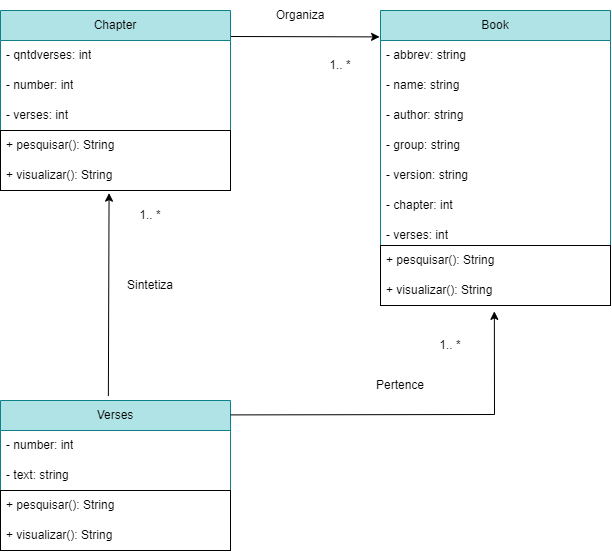

The diagram above was exported from draw.io. Its source (the exported page's mxGraphModel, read from the mxfile embedded in the PNG):
<mxGraphModel dx="2084" dy="646" grid="1" gridSize="10" guides="1" tooltips="1" connect="1" arrows="1" fold="1" page="1" pageScale="1" pageWidth="827" pageHeight="1169" math="0" shadow="0">
  <root>
    <mxCell id="0" />
    <mxCell id="1" parent="0" />
    <mxCell id="TCEimLqJ_vtlB26sZfbg-30" value="" style="endArrow=classic;html=1;rounded=0;entryX=-0.004;entryY=0.11;entryDx=0;entryDy=0;entryPerimeter=0;" parent="1" target="TCEimLqJ_vtlB26sZfbg-2" edge="1">
      <mxGeometry width="50" height="50" relative="1" as="geometry">
        <mxPoint x="-550" y="446" as="sourcePoint" />
        <mxPoint x="-280" y="440" as="targetPoint" />
      </mxGeometry>
    </mxCell>
    <mxCell id="TCEimLqJ_vtlB26sZfbg-31" value="" style="endArrow=classic;html=1;rounded=0;entryX=0.472;entryY=1.088;entryDx=0;entryDy=0;entryPerimeter=0;exitX=0.469;exitY=-0.049;exitDx=0;exitDy=0;exitPerimeter=0;" parent="1" source="TCEimLqJ_vtlB26sZfbg-21" target="CUpOfm--Qf0ZZc4cjIZI-5" edge="1">
      <mxGeometry width="50" height="50" relative="1" as="geometry">
        <mxPoint x="-670" y="850" as="sourcePoint" />
        <mxPoint x="-1010.9799999999998" y="642.0699999999999" as="targetPoint" />
      </mxGeometry>
    </mxCell>
    <mxCell id="TCEimLqJ_vtlB26sZfbg-32" value="" style="group" parent="1" vertex="1" connectable="0">
      <mxGeometry x="-780" y="420" width="230" height="150" as="geometry" />
    </mxCell>
    <mxCell id="TCEimLqJ_vtlB26sZfbg-12" value="Chapter" style="swimlane;fontStyle=0;childLayout=stackLayout;horizontal=1;startSize=30;horizontalStack=0;resizeParent=1;resizeParentMax=0;resizeLast=0;collapsible=1;marginBottom=0;whiteSpace=wrap;html=1;fillColor=#b0e3e6;strokeColor=#0e8088;" parent="TCEimLqJ_vtlB26sZfbg-32" vertex="1">
      <mxGeometry width="230" height="120" as="geometry">
        <mxRectangle width="80" height="30" as="alternateBounds" />
      </mxGeometry>
    </mxCell>
    <mxCell id="TCEimLqJ_vtlB26sZfbg-52" value="- qntdverses: int" style="text;align=left;verticalAlign=middle;spacingLeft=4;spacingRight=4;overflow=hidden;points=[[0,0.5],[1,0.5]];portConstraint=eastwest;rotatable=0;whiteSpace=wrap;html=1;" parent="TCEimLqJ_vtlB26sZfbg-12" vertex="1">
      <mxGeometry y="30" width="230" height="30" as="geometry" />
    </mxCell>
    <mxCell id="TCEimLqJ_vtlB26sZfbg-13" value="-&amp;nbsp;number: int" style="text;align=left;verticalAlign=middle;spacingLeft=4;spacingRight=4;overflow=hidden;points=[[0,0.5],[1,0.5]];portConstraint=eastwest;rotatable=0;whiteSpace=wrap;html=1;" parent="TCEimLqJ_vtlB26sZfbg-12" vertex="1">
      <mxGeometry y="60" width="230" height="30" as="geometry" />
    </mxCell>
    <mxCell id="TCEimLqJ_vtlB26sZfbg-53" value="- verses: int" style="text;align=left;verticalAlign=middle;spacingLeft=4;spacingRight=4;overflow=hidden;points=[[0,0.5],[1,0.5]];portConstraint=eastwest;rotatable=0;whiteSpace=wrap;html=1;" parent="TCEimLqJ_vtlB26sZfbg-12" vertex="1">
      <mxGeometry y="90" width="230" height="30" as="geometry" />
    </mxCell>
    <mxCell id="TCEimLqJ_vtlB26sZfbg-33" value="" style="group" parent="1" vertex="1" connectable="0">
      <mxGeometry x="-780" y="810" width="230" height="150" as="geometry" />
    </mxCell>
    <mxCell id="TCEimLqJ_vtlB26sZfbg-21" value="Verses" style="swimlane;fontStyle=0;childLayout=stackLayout;horizontal=1;startSize=30;horizontalStack=0;resizeParent=1;resizeParentMax=0;resizeLast=0;collapsible=1;marginBottom=0;whiteSpace=wrap;html=1;fillColor=#b0e3e6;strokeColor=#0e8088;" parent="TCEimLqJ_vtlB26sZfbg-33" vertex="1">
      <mxGeometry width="230" height="90" as="geometry" />
    </mxCell>
    <mxCell id="TCEimLqJ_vtlB26sZfbg-22" value="-&amp;nbsp;number: int" style="text;strokeColor=none;fillColor=none;align=left;verticalAlign=middle;spacingLeft=4;spacingRight=4;overflow=hidden;points=[[0,0.5],[1,0.5]];portConstraint=eastwest;rotatable=0;whiteSpace=wrap;html=1;" parent="TCEimLqJ_vtlB26sZfbg-21" vertex="1">
      <mxGeometry y="30" width="230" height="30" as="geometry" />
    </mxCell>
    <mxCell id="TCEimLqJ_vtlB26sZfbg-23" value="-&amp;nbsp;text: string" style="text;strokeColor=none;fillColor=none;align=left;verticalAlign=middle;spacingLeft=4;spacingRight=4;overflow=hidden;points=[[0,0.5],[1,0.5]];portConstraint=eastwest;rotatable=0;whiteSpace=wrap;html=1;" parent="TCEimLqJ_vtlB26sZfbg-21" vertex="1">
      <mxGeometry y="60" width="230" height="30" as="geometry" />
    </mxCell>
    <mxCell id="TCEimLqJ_vtlB26sZfbg-27" value="" style="rounded=0;whiteSpace=wrap;html=1;" parent="TCEimLqJ_vtlB26sZfbg-33" vertex="1">
      <mxGeometry y="90" width="230" height="60" as="geometry" />
    </mxCell>
    <mxCell id="TCEimLqJ_vtlB26sZfbg-43" value="+ pesquisar(): String" style="text;strokeColor=none;fillColor=none;align=left;verticalAlign=middle;spacingLeft=4;spacingRight=4;overflow=hidden;points=[[0,0.5],[1,0.5]];portConstraint=eastwest;rotatable=0;whiteSpace=wrap;html=1;" parent="TCEimLqJ_vtlB26sZfbg-33" vertex="1">
      <mxGeometry y="90" width="230" height="30" as="geometry" />
    </mxCell>
    <mxCell id="TCEimLqJ_vtlB26sZfbg-44" value="+ visualizar(): String" style="text;strokeColor=none;fillColor=none;align=left;verticalAlign=middle;spacingLeft=4;spacingRight=4;overflow=hidden;points=[[0,0.5],[1,0.5]];portConstraint=eastwest;rotatable=0;whiteSpace=wrap;html=1;" parent="TCEimLqJ_vtlB26sZfbg-33" vertex="1">
      <mxGeometry y="120" width="230" height="30" as="geometry" />
    </mxCell>
    <mxCell id="TCEimLqJ_vtlB26sZfbg-34" value="" style="group" parent="1" vertex="1" connectable="0">
      <mxGeometry x="-400" y="420" width="230" height="240" as="geometry" />
    </mxCell>
    <mxCell id="TCEimLqJ_vtlB26sZfbg-2" value="Book" style="swimlane;fontStyle=0;childLayout=stackLayout;horizontal=1;startSize=30;horizontalStack=0;resizeParent=1;resizeParentMax=0;resizeLast=0;collapsible=1;marginBottom=0;whiteSpace=wrap;html=1;fillColor=#b0e3e6;strokeColor=#0e8088;" parent="TCEimLqJ_vtlB26sZfbg-34" vertex="1">
      <mxGeometry width="230" height="240" as="geometry" />
    </mxCell>
    <mxCell id="TCEimLqJ_vtlB26sZfbg-3" value="- abbrev: string" style="text;strokeColor=none;fillColor=none;align=left;verticalAlign=middle;spacingLeft=4;spacingRight=4;overflow=hidden;points=[[0,0.5],[1,0.5]];portConstraint=eastwest;rotatable=0;whiteSpace=wrap;html=1;" parent="TCEimLqJ_vtlB26sZfbg-2" vertex="1">
      <mxGeometry y="30" width="230" height="30" as="geometry" />
    </mxCell>
    <mxCell id="TCEimLqJ_vtlB26sZfbg-4" value="-&amp;nbsp;name: string" style="text;strokeColor=none;fillColor=none;align=left;verticalAlign=middle;spacingLeft=4;spacingRight=4;overflow=hidden;points=[[0,0.5],[1,0.5]];portConstraint=eastwest;rotatable=0;whiteSpace=wrap;html=1;" parent="TCEimLqJ_vtlB26sZfbg-2" vertex="1">
      <mxGeometry y="60" width="230" height="30" as="geometry" />
    </mxCell>
    <mxCell id="TCEimLqJ_vtlB26sZfbg-5" value="-&amp;nbsp;author: string" style="text;strokeColor=none;fillColor=none;align=left;verticalAlign=middle;spacingLeft=4;spacingRight=4;overflow=hidden;points=[[0,0.5],[1,0.5]];portConstraint=eastwest;rotatable=0;whiteSpace=wrap;html=1;" parent="TCEimLqJ_vtlB26sZfbg-2" vertex="1">
      <mxGeometry y="90" width="230" height="30" as="geometry" />
    </mxCell>
    <mxCell id="TCEimLqJ_vtlB26sZfbg-6" value="-&amp;nbsp;group: string" style="text;strokeColor=none;fillColor=none;align=left;verticalAlign=middle;spacingLeft=4;spacingRight=4;overflow=hidden;points=[[0,0.5],[1,0.5]];portConstraint=eastwest;rotatable=0;whiteSpace=wrap;html=1;" parent="TCEimLqJ_vtlB26sZfbg-2" vertex="1">
      <mxGeometry y="120" width="230" height="30" as="geometry" />
    </mxCell>
    <mxCell id="TCEimLqJ_vtlB26sZfbg-7" value="-&amp;nbsp;version: string" style="text;strokeColor=none;fillColor=none;align=left;verticalAlign=middle;spacingLeft=4;spacingRight=4;overflow=hidden;points=[[0,0.5],[1,0.5]];portConstraint=eastwest;rotatable=0;whiteSpace=wrap;html=1;" parent="TCEimLqJ_vtlB26sZfbg-2" vertex="1">
      <mxGeometry y="150" width="230" height="30" as="geometry" />
    </mxCell>
    <mxCell id="CUpOfm--Qf0ZZc4cjIZI-6" value="- chapter: int" style="text;strokeColor=none;fillColor=none;align=left;verticalAlign=middle;spacingLeft=4;spacingRight=4;overflow=hidden;points=[[0,0.5],[1,0.5]];portConstraint=eastwest;rotatable=0;whiteSpace=wrap;html=1;" vertex="1" parent="TCEimLqJ_vtlB26sZfbg-2">
      <mxGeometry y="180" width="230" height="30" as="geometry" />
    </mxCell>
    <mxCell id="CUpOfm--Qf0ZZc4cjIZI-7" value="- verses: int" style="text;align=left;verticalAlign=middle;spacingLeft=4;spacingRight=4;overflow=hidden;points=[[0,0.5],[1,0.5]];portConstraint=eastwest;rotatable=0;whiteSpace=wrap;html=1;" vertex="1" parent="TCEimLqJ_vtlB26sZfbg-2">
      <mxGeometry y="210" width="230" height="30" as="geometry" />
    </mxCell>
    <mxCell id="TCEimLqJ_vtlB26sZfbg-35" value="Sintetiza" style="text;html=1;strokeColor=none;fillColor=none;align=center;verticalAlign=middle;whiteSpace=wrap;rounded=0;" parent="1" vertex="1">
      <mxGeometry x="-660" y="680" width="60" height="30" as="geometry" />
    </mxCell>
    <mxCell id="TCEimLqJ_vtlB26sZfbg-36" value="1.. *" style="text;html=1;strokeColor=none;fillColor=none;align=center;verticalAlign=middle;whiteSpace=wrap;rounded=0;" parent="1" vertex="1">
      <mxGeometry x="-660" y="610" width="60" height="30" as="geometry" />
    </mxCell>
    <mxCell id="TCEimLqJ_vtlB26sZfbg-40" value="" style="endArrow=classic;html=1;rounded=0;exitX=1.001;exitY=0.16;exitDx=0;exitDy=0;exitPerimeter=0;entryX=0.495;entryY=1.195;entryDx=0;entryDy=0;entryPerimeter=0;" parent="1" source="TCEimLqJ_vtlB26sZfbg-21" edge="1" target="TCEimLqJ_vtlB26sZfbg-46">
      <mxGeometry width="50" height="50" relative="1" as="geometry">
        <mxPoint x="-350" y="670" as="sourcePoint" />
        <mxPoint x="-285" y="710" as="targetPoint" />
        <Array as="points">
          <mxPoint x="-286" y="824" />
        </Array>
      </mxGeometry>
    </mxCell>
    <mxCell id="TCEimLqJ_vtlB26sZfbg-41" value="1.. *" style="text;html=1;strokeColor=none;fillColor=none;align=center;verticalAlign=middle;whiteSpace=wrap;rounded=0;" parent="1" vertex="1">
      <mxGeometry x="-470" y="460" width="60" height="30" as="geometry" />
    </mxCell>
    <mxCell id="TCEimLqJ_vtlB26sZfbg-42" value="1.. *" style="text;html=1;strokeColor=none;fillColor=none;align=center;verticalAlign=middle;whiteSpace=wrap;rounded=0;" parent="1" vertex="1">
      <mxGeometry x="-360" y="740" width="60" height="30" as="geometry" />
    </mxCell>
    <mxCell id="TCEimLqJ_vtlB26sZfbg-47" value="Representa" style="text;html=1;strokeColor=none;fillColor=none;align=center;verticalAlign=middle;whiteSpace=wrap;rounded=0;" parent="1" vertex="1">
      <mxGeometry x="-250" y="685" width="60" height="30" as="geometry" />
    </mxCell>
    <mxCell id="TCEimLqJ_vtlB26sZfbg-48" value="Organiza" style="text;html=1;strokeColor=none;fillColor=none;align=center;verticalAlign=middle;whiteSpace=wrap;rounded=0;" parent="1" vertex="1">
      <mxGeometry x="-510" y="410" width="60" height="30" as="geometry" />
    </mxCell>
    <mxCell id="CUpOfm--Qf0ZZc4cjIZI-3" value="" style="rounded=0;whiteSpace=wrap;html=1;" vertex="1" parent="1">
      <mxGeometry x="-780" y="540" width="230" height="60" as="geometry" />
    </mxCell>
    <mxCell id="CUpOfm--Qf0ZZc4cjIZI-4" value="+ pesquisar(): String" style="text;strokeColor=none;fillColor=none;align=left;verticalAlign=middle;spacingLeft=4;spacingRight=4;overflow=hidden;points=[[0,0.5],[1,0.5]];portConstraint=eastwest;rotatable=0;whiteSpace=wrap;html=1;" vertex="1" parent="1">
      <mxGeometry x="-780" y="540" width="230" height="30" as="geometry" />
    </mxCell>
    <mxCell id="CUpOfm--Qf0ZZc4cjIZI-5" value="+ visualizar(): String" style="text;strokeColor=none;fillColor=none;align=left;verticalAlign=middle;spacingLeft=4;spacingRight=4;overflow=hidden;points=[[0,0.5],[1,0.5]];portConstraint=eastwest;rotatable=0;whiteSpace=wrap;html=1;" vertex="1" parent="1">
      <mxGeometry x="-780" y="570" width="230" height="30" as="geometry" />
    </mxCell>
    <mxCell id="TCEimLqJ_vtlB26sZfbg-8" value="" style="rounded=0;whiteSpace=wrap;html=1;" parent="1" vertex="1">
      <mxGeometry x="-400" y="655" width="230" height="60" as="geometry" />
    </mxCell>
    <mxCell id="TCEimLqJ_vtlB26sZfbg-45" value="+ pesquisar(): String" style="text;strokeColor=none;fillColor=none;align=left;verticalAlign=middle;spacingLeft=4;spacingRight=4;overflow=hidden;points=[[0,0.5],[1,0.5]];portConstraint=eastwest;rotatable=0;whiteSpace=wrap;html=1;" parent="1" vertex="1">
      <mxGeometry x="-400" y="655" width="230" height="30" as="geometry" />
    </mxCell>
    <mxCell id="TCEimLqJ_vtlB26sZfbg-46" value="+ visualizar(): String" style="text;strokeColor=none;fillColor=none;align=left;verticalAlign=middle;spacingLeft=4;spacingRight=4;overflow=hidden;points=[[0,0.5],[1,0.5]];portConstraint=eastwest;rotatable=0;whiteSpace=wrap;html=1;" parent="1" vertex="1">
      <mxGeometry x="-400" y="685" width="230" height="30" as="geometry" />
    </mxCell>
    <mxCell id="CUpOfm--Qf0ZZc4cjIZI-8" value="Pertence" style="text;html=1;strokeColor=none;fillColor=none;align=center;verticalAlign=middle;whiteSpace=wrap;rounded=0;" vertex="1" parent="1">
      <mxGeometry x="-410" y="780" width="60" height="30" as="geometry" />
    </mxCell>
  </root>
</mxGraphModel>